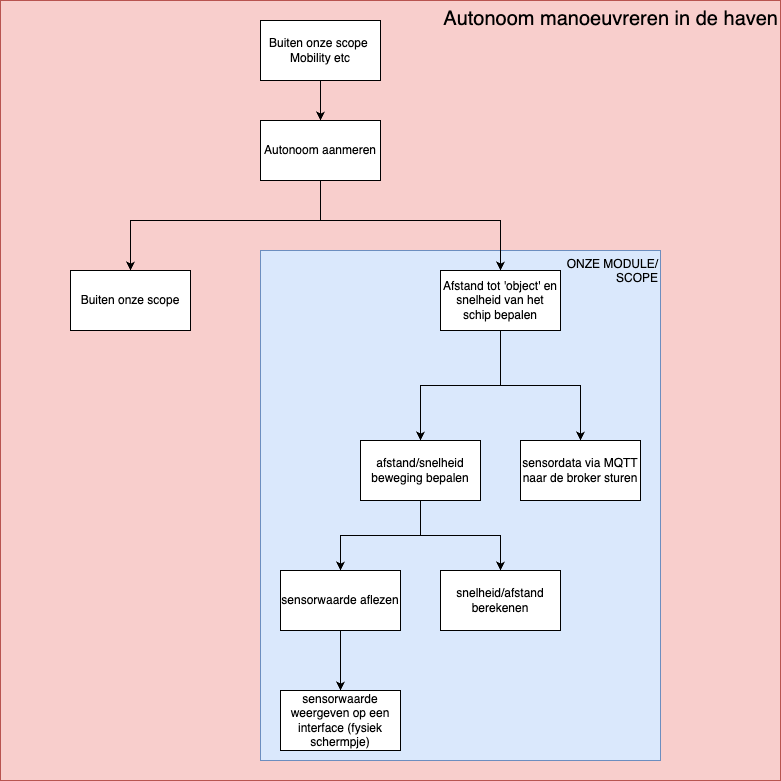

The diagram above was exported from draw.io. Its source (the exported page's mxGraphModel, read from the mxfile embedded in the PNG):
<mxGraphModel dx="1185" dy="732" grid="1" gridSize="10" guides="1" tooltips="1" connect="1" arrows="1" fold="1" page="1" pageScale="1" pageWidth="827" pageHeight="1169" math="0" shadow="0">
  <root>
    <mxCell id="0" />
    <mxCell id="1" parent="0" />
    <mxCell id="YcItzyGdblQU25OCelVD-1" value="&lt;span style=&quot;font-size: 20px; text-align: center;&quot;&gt;Autonoom manoeuvreren in de haven&lt;/span&gt;" style="whiteSpace=wrap;html=1;aspect=fixed;fillColor=light-dark(#F8CECC,#A92D2D);strokeColor=light-dark(#B85450,#000000);align=right;verticalAlign=top;" parent="1" vertex="1">
      <mxGeometry x="30" y="10" width="780" height="780" as="geometry" />
    </mxCell>
    <mxCell id="42i5ZHpm-NgenvzDqOp7-6" value="ONZE MODULE/&lt;div&gt;SCOPE&lt;/div&gt;" style="rounded=0;whiteSpace=wrap;html=1;align=right;verticalAlign=top;fillColor=#dae8fc;strokeColor=#6c8ebf;" parent="1" vertex="1">
      <mxGeometry x="290" y="260" width="400" height="510" as="geometry" />
    </mxCell>
    <mxCell id="Obt4Z3SpJCEwaZEej8mF-6" style="edgeStyle=orthogonalEdgeStyle;rounded=0;orthogonalLoop=1;jettySize=auto;html=1;entryX=0.5;entryY=0;entryDx=0;entryDy=0;exitX=0.5;exitY=1;exitDx=0;exitDy=0;" parent="1" source="Obt4Z3SpJCEwaZEej8mF-1" target="Obt4Z3SpJCEwaZEej8mF-2" edge="1">
      <mxGeometry relative="1" as="geometry">
        <Array as="points">
          <mxPoint x="530" y="350" />
          <mxPoint x="530" y="395" />
          <mxPoint x="430" y="395" />
        </Array>
      </mxGeometry>
    </mxCell>
    <mxCell id="uxeFMRpbuUt3Mv8OOtYu-4" style="edgeStyle=orthogonalEdgeStyle;rounded=0;orthogonalLoop=1;jettySize=auto;html=1;" parent="1" source="Obt4Z3SpJCEwaZEej8mF-1" target="Obt4Z3SpJCEwaZEej8mF-5" edge="1">
      <mxGeometry relative="1" as="geometry" />
    </mxCell>
    <mxCell id="Obt4Z3SpJCEwaZEej8mF-1" value="Afstand tot 'object' en snelheid van het schip bepalen" style="rounded=0;whiteSpace=wrap;html=1;" parent="1" vertex="1">
      <mxGeometry x="470" y="280" width="120" height="60" as="geometry" />
    </mxCell>
    <mxCell id="uxeFMRpbuUt3Mv8OOtYu-3" style="edgeStyle=orthogonalEdgeStyle;rounded=0;orthogonalLoop=1;jettySize=auto;html=1;" parent="1" source="Obt4Z3SpJCEwaZEej8mF-2" target="Obt4Z3SpJCEwaZEej8mF-4" edge="1">
      <mxGeometry relative="1" as="geometry" />
    </mxCell>
    <mxCell id="42i5ZHpm-NgenvzDqOp7-4" style="edgeStyle=orthogonalEdgeStyle;rounded=0;orthogonalLoop=1;jettySize=auto;html=1;" parent="1" source="Obt4Z3SpJCEwaZEej8mF-2" target="42i5ZHpm-NgenvzDqOp7-3" edge="1">
      <mxGeometry relative="1" as="geometry" />
    </mxCell>
    <mxCell id="Obt4Z3SpJCEwaZEej8mF-2" value="afstand/snelheid beweging bepalen" style="rounded=0;whiteSpace=wrap;html=1;" parent="1" vertex="1">
      <mxGeometry x="390" y="450" width="120" height="60" as="geometry" />
    </mxCell>
    <mxCell id="NDKF3qLzQyn6t6_QRidI-4" style="edgeStyle=orthogonalEdgeStyle;rounded=0;orthogonalLoop=1;jettySize=auto;html=1;entryX=0.5;entryY=0;entryDx=0;entryDy=0;" parent="1" source="Obt4Z3SpJCEwaZEej8mF-4" edge="1">
      <mxGeometry relative="1" as="geometry" />
    </mxCell>
    <mxCell id="NDKF3qLzQyn6t6_QRidI-6" style="edgeStyle=orthogonalEdgeStyle;rounded=0;orthogonalLoop=1;jettySize=auto;html=1;" parent="1" source="Obt4Z3SpJCEwaZEej8mF-4" target="NDKF3qLzQyn6t6_QRidI-5" edge="1">
      <mxGeometry relative="1" as="geometry" />
    </mxCell>
    <mxCell id="Obt4Z3SpJCEwaZEej8mF-4" value="sensorwaarde aflezen" style="rounded=0;whiteSpace=wrap;html=1;" parent="1" vertex="1">
      <mxGeometry x="310" y="580" width="120" height="60" as="geometry" />
    </mxCell>
    <mxCell id="Obt4Z3SpJCEwaZEej8mF-5" value="sensordata via MQTT naar de broker sturen" style="rounded=0;whiteSpace=wrap;html=1;" parent="1" vertex="1">
      <mxGeometry x="550" y="450" width="120" height="60" as="geometry" />
    </mxCell>
    <mxCell id="42i5ZHpm-NgenvzDqOp7-7" style="edgeStyle=orthogonalEdgeStyle;rounded=0;orthogonalLoop=1;jettySize=auto;html=1;" parent="1" source="N3v0zMwWnYbhCPJ4LR8I-1" target="Obt4Z3SpJCEwaZEej8mF-1" edge="1">
      <mxGeometry relative="1" as="geometry">
        <Array as="points">
          <mxPoint x="350" y="230" />
          <mxPoint x="530" y="230" />
        </Array>
      </mxGeometry>
    </mxCell>
    <mxCell id="42i5ZHpm-NgenvzDqOp7-9" style="edgeStyle=orthogonalEdgeStyle;rounded=0;orthogonalLoop=1;jettySize=auto;html=1;" parent="1" source="N3v0zMwWnYbhCPJ4LR8I-1" target="N3v0zMwWnYbhCPJ4LR8I-4" edge="1">
      <mxGeometry relative="1" as="geometry">
        <Array as="points">
          <mxPoint x="350" y="230" />
          <mxPoint x="160" y="230" />
        </Array>
      </mxGeometry>
    </mxCell>
    <mxCell id="N3v0zMwWnYbhCPJ4LR8I-1" value="Autonoom aanmeren" style="rounded=0;whiteSpace=wrap;html=1;" parent="1" vertex="1">
      <mxGeometry x="290" y="130" width="120" height="60" as="geometry" />
    </mxCell>
    <mxCell id="N3v0zMwWnYbhCPJ4LR8I-4" value="Buiten onze scope" style="rounded=0;whiteSpace=wrap;html=1;" parent="1" vertex="1">
      <mxGeometry x="100" y="280" width="120" height="60" as="geometry" />
    </mxCell>
    <mxCell id="42i5ZHpm-NgenvzDqOp7-2" style="edgeStyle=orthogonalEdgeStyle;rounded=0;orthogonalLoop=1;jettySize=auto;html=1;" parent="1" source="42i5ZHpm-NgenvzDqOp7-1" target="N3v0zMwWnYbhCPJ4LR8I-1" edge="1">
      <mxGeometry relative="1" as="geometry" />
    </mxCell>
    <mxCell id="42i5ZHpm-NgenvzDqOp7-1" value="Buiten onze scope&amp;nbsp;&lt;br&gt;Mobility etc" style="rounded=0;whiteSpace=wrap;html=1;" parent="1" vertex="1">
      <mxGeometry x="290" y="30" width="120" height="60" as="geometry" />
    </mxCell>
    <mxCell id="42i5ZHpm-NgenvzDqOp7-3" value="snelheid/afstand berekenen" style="rounded=0;whiteSpace=wrap;html=1;" parent="1" vertex="1">
      <mxGeometry x="470" y="580" width="120" height="60" as="geometry" />
    </mxCell>
    <mxCell id="NDKF3qLzQyn6t6_QRidI-5" value="sensorwaarde weergeven op een interface (fysiek schermpje)" style="rounded=0;whiteSpace=wrap;html=1;" parent="1" vertex="1">
      <mxGeometry x="310" y="700" width="120" height="60" as="geometry" />
    </mxCell>
  </root>
</mxGraphModel>